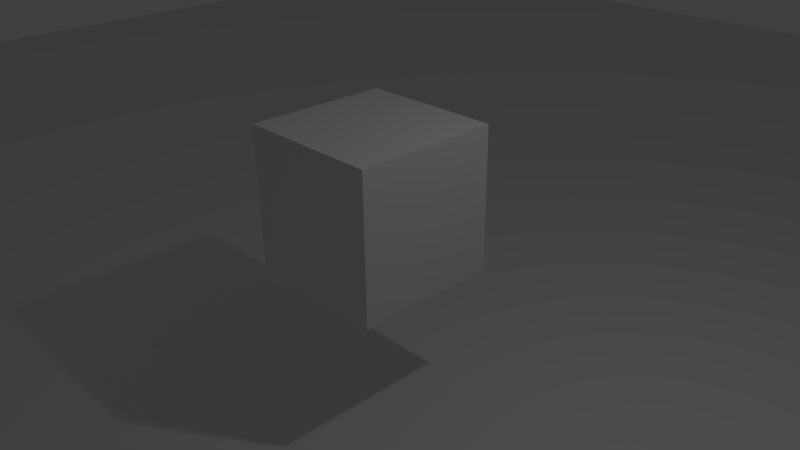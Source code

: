 # Source: TallennusToiminto.blend  (saved by Blender 2.74.0; exported with 4.5.12 LTS)
import bpy
from mathutils import Matrix  # noqa: F401  (used for matrix-valued properties, if any)

bpy.ops.wm.read_factory_settings(use_empty=True)
scene = bpy.context.scene
scene.name = 'Scene'

# ---- collections
col_collection_1 = bpy.data.collections.new('Collection 1'); scene.collection.children.link(col_collection_1)
col_collection_2 = bpy.data.collections.new('Collection 2'); scene.collection.children.link(col_collection_2)
col_collection_2.hide_render = True
col_collection_2.hide_viewport = True

# ---- materials (node trees are filled in below, after node groups)
mat_material = bpy.data.materials.new('Material')
mat_material.alpha_threshold = 0.0
mat_material.use_transparent_shadow = False
mat_material.roughness = 0.5
mat_material.line_color = (0.0, 0.0, 0.0, 1.0)

# ---- material node trees

# ---- world
world_world = bpy.data.worlds.new('World'); scene.world = world_world
world_world.color = (0.05088, 0.05088, 0.05088)
world_world.use_sun_shadow = False
world_world.sun_shadow_jitter_overblur = 0.0
world_world.cycles.sampling_method = 'MANUAL'
world_world.cycles.sample_map_resolution = 256

# ---- cameras
cam_camera = bpy.data.cameras.new('Camera')
cam_camera.clip_end = 100.0
cam_camera.lens = 35.0
cam_camera.sensor_width = 32.0
cam_camera.sensor_height = 18.0
cam_camera.ortho_scale = 7.314
cam_camera.dof.focus_distance = 0.0
cam_camera.dof.aperture_fstop = 128.0

# ---- lights
light_lamp = bpy.data.lights.new('Lamp', 'POINT')
light_lamp.transmission_factor = 0.0
light_lamp.cutoff_distance = 30.0
light_lamp.energy = 100.0
light_lamp.shadow_buffer_clip_start = 1.001
light_lamp.shadow_soft_size = 0.1
light_lamp.shadow_maximum_resolution = 0.006
light_lamp.use_absolute_resolution = True
light_lamp.cycles.use_multiple_importance_sampling = False

# ---- meshes
me_plane = bpy.data.meshes.new('Plane')
me_plane.from_pydata([(-1.0, -1.0, 0.0), (1.0, -1.0, 0.0), (-1.0, 1.0, 0.0), (1.0, 1.0, 0.0)], [], [(0, 1, 3, 2)])
me_plane.use_remesh_preserve_volume = False
me_plane.use_remesh_preserve_attributes = False
me_plane.use_mirror_vertex_groups = False
me_plane.update()
me_cube = bpy.data.meshes.new('Cube')
me_cube.from_pydata([(1.0, 1.0, -1.0), (1.0, -1.0, -1.0), (-1.0, -1.0, -1.0), (-1.0, 1.0, -1.0), (1.0, 1.0, 1.0), (1.0, -1.0, 1.0), (-1.0, -1.0, 1.0), (-1.0, 1.0, 1.0)], [], [(0, 1, 2, 3), (4, 7, 6, 5), (0, 4, 5, 1), (1, 5, 6, 2), (2, 6, 7, 3), (4, 0, 3, 7)])
me_cube.materials.append(mat_material)
me_cube.use_remesh_preserve_volume = False
me_cube.use_remesh_preserve_attributes = False
me_cube.use_mirror_vertex_groups = False
me_cube.update()
me_cylinder = bpy.data.meshes.new('Cylinder')
me_cylinder.from_pydata([(0.0, 1.0, -1.0), (0.0, 1.0, 1.0), (0.1951, 0.9808, -1.0), (0.1951, 0.9808, 1.0), (0.3827, 0.9239, -1.0), (0.3827, 0.9239, 1.0), (0.5556, 0.8315, -1.0), (0.5556, 0.8315, 1.0), (0.7071, 0.7071, -1.0), (0.7071, 0.7071, 1.0), (0.8315, 0.5556, -1.0), (0.8315, 0.5556, 1.0), (0.9239, 0.3827, -1.0), (0.9239, 0.3827, 1.0), (0.9808, 0.1951, -1.0), (0.9808, 0.1951, 1.0), (1.0, 7.55e-08, -1.0), (1.0, 7.55e-08, 1.0), (0.9808, -0.1951, -1.0), (0.9808, -0.1951, 1.0), (0.9239, -0.3827, -1.0), (0.9239, -0.3827, 1.0), (0.8315, -0.5556, -1.0), (0.8315, -0.5556, 1.0), (0.7071, -0.7071, -1.0), (0.7071, -0.7071, 1.0), (0.5556, -0.8315, -1.0), (0.5556, -0.8315, 1.0), (0.3827, -0.9239, -1.0), (0.3827, -0.9239, 1.0), (0.1951, -0.9808, -1.0), (0.1951, -0.9808, 1.0), (-3.258e-07, -1.0, -1.0), (-3.258e-07, -1.0, 1.0), (-0.1951, -0.9808, -1.0), (-0.1951, -0.9808, 1.0), (-0.3827, -0.9239, -1.0), (-0.3827, -0.9239, 1.0), (-0.5556, -0.8315, -1.0), (-0.5556, -0.8315, 1.0), (-0.7071, -0.7071, -1.0), (-0.7071, -0.7071, 1.0), (-0.8315, -0.5556, -1.0), (-0.8315, -0.5556, 1.0), (-0.9239, -0.3827, -1.0), (-0.9239, -0.3827, 1.0), (-0.9808, -0.1951, -1.0), (-0.9808, -0.1951, 1.0), (-1.0, 9.656e-07, -1.0), (-1.0, 9.656e-07, 1.0), (-0.9808, 0.1951, -1.0), (-0.9808, 0.1951, 1.0), (-0.9239, 0.3827, -1.0), (-0.9239, 0.3827, 1.0), (-0.8315, 0.5556, -1.0), (-0.8315, 0.5556, 1.0), (-0.7071, 0.7071, -1.0), (-0.7071, 0.7071, 1.0), (-0.5556, 0.8315, -1.0), (-0.5556, 0.8315, 1.0), (-0.3827, 0.9239, -1.0), (-0.3827, 0.9239, 1.0), (-0.1951, 0.9808, -1.0), (-0.1951, 0.9808, 1.0)], [], [(0, 1, 3, 2), (2, 3, 5, 4), (4, 5, 7, 6), (6, 7, 9, 8), (8, 9, 11, 10), (10, 11, 13, 12), (12, 13, 15, 14), (14, 15, 17, 16), (16, 17, 19, 18), (18, 19, 21, 20), (20, 21, 23, 22), (22, 23, 25, 24), (24, 25, 27, 26), (26, 27, 29, 28), (28, 29, 31, 30), (30, 31, 33, 32), (32, 33, 35, 34), (34, 35, 37, 36), (36, 37, 39, 38), (38, 39, 41, 40), (40, 41, 43, 42), (42, 43, 45, 44), (44, 45, 47, 46), (46, 47, 49, 48), (48, 49, 51, 50), (50, 51, 53, 52), (52, 53, 55, 54), (54, 55, 57, 56), (56, 57, 59, 58), (58, 59, 61, 60), (3, 1, 63, 61, 59, 57, 55, 53, 51, 49, 47, 45, 43, 41, 39, 37, 35, 33, 31, 29, 27, 25, 23, 21, 19, 17, 15, 13, 11, 9, 7, 5), (62, 63, 1, 0), (60, 61, 63, 62), (0, 2, 4, 6, 8, 10, 12, 14, 16, 18, 20, 22, 24, 26, 28, 30, 32, 34, 36, 38, 40, 42, 44, 46, 48, 50, 52, 54, 56, 58, 60, 62)])
me_cylinder.use_remesh_preserve_volume = False
me_cylinder.use_remesh_preserve_attributes = False
me_cylinder.use_mirror_vertex_groups = False
me_cylinder.update()

# ---- objects
ob_menukeskus = bpy.data.objects.new('MenuKeskus', None)
ob_plane = bpy.data.objects.new('Plane', me_plane)
ob_cube = bpy.data.objects.new('Cube', me_cube)
ob_empty = bpy.data.objects.new('Empty', None)
ob_lamp = bpy.data.objects.new('Lamp', light_lamp)
ob_camera = bpy.data.objects.new('Camera', cam_camera)
ob_cylinder = bpy.data.objects.new('Cylinder', me_cylinder)

# ---- transforms, parenting, visibility, modifiers, constraints
ob_menukeskus.location = (-9.307, -4.8, 1.481)
ob_menukeskus.empty_image_offset = (0.0, 0.0)
ob_menukeskus.lineart.crease_threshold = 0.0
ob_plane.location = (0.1242, -0.2137, -2.179)
ob_plane.scale = (23.38, 23.38, 23.38)
ob_plane.lineart.crease_threshold = 0.0
ob_cube.location = (0.0, 0.0, 0.7666)
ob_cube.lock_rotations_4d = False
ob_cube.empty_display_type = 'ARROWS'
ob_cube.lineart.crease_threshold = 0.0
ob_empty.parent = ob_cube
ob_empty.matrix_parent_inverse = Matrix(((1.0, 0.0, 0.0, 0.0), (0.0, 1.0, 0.0, 0.0), (0.0, 0.0, 1.0, -0.7666), (0.0, 0.0, 0.0, 1.0)))
ob_empty.location = (4.404, -0.8594, 3.068)
ob_empty.empty_image_offset = (0.0, 0.0)
ob_empty.lineart.crease_threshold = 0.0
ob_lamp.location = (4.076, 1.005, 5.904)
ob_lamp.rotation_euler = (0.6503, 0.05522, 1.866)
ob_lamp.lock_rotations_4d = False
ob_lamp.empty_display_type = 'ARROWS'
ob_lamp.color = (0.0, 0.0, 0.0, 0.0)
ob_lamp.lineart.crease_threshold = 0.0
ob_camera.location = (7.481, -6.508, 5.344)
ob_camera.rotation_euler = (1.109, 0.01082, 0.8149)
ob_camera.lock_rotations_4d = False
ob_camera.empty_display_type = 'ARROWS'
ob_camera.color = (0.0, 0.0, 0.0, 0.0)
ob_camera.display_type = 'WIRE'
ob_camera.lineart.crease_threshold = 0.0
ob_cylinder.location = (-0.3065, -0.02218, 1.452)
ob_cylinder.lineart.crease_threshold = 0.0

# ---- collection membership
col_collection_1.objects.link(ob_menukeskus)
col_collection_1.objects.link(ob_plane)
col_collection_1.objects.link(ob_cube)
col_collection_1.objects.link(ob_empty)
col_collection_1.objects.link(ob_lamp)
col_collection_1.objects.link(ob_camera)
col_collection_2.objects.link(ob_cylinder)

# ---- scene / render settings (as saved in the file)
scene.camera = ob_camera
scene.frame_start = 1; scene.frame_end = 250; scene.frame_set(1)
scene.render.engine = 'BLENDER_EEVEE_NEXT'
scene.render.resolution_percentage = 50
scene.render.dither_intensity = 0.0
scene.cycles.use_denoising = False
scene.cycles.samples = 10
scene.cycles.sampling_pattern = 'TABULATED_SOBOL'
scene.cycles.light_sampling_threshold = 0.0
scene.cycles.use_adaptive_sampling = False
scene.cycles.use_light_tree = False
scene.cycles.blur_glossy = 0.0
scene.cycles.pixel_filter_type = 'GAUSSIAN'
scene.cycles.sample_clamp_indirect = 0.0
scene.view_settings.view_transform = 'Standard'
bpy.context.view_layer.update()
